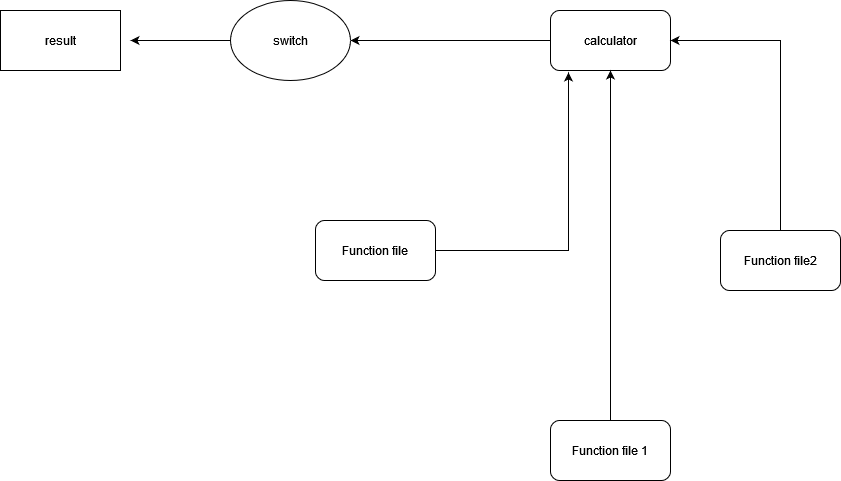

The diagram above was exported from draw.io. Its source (the exported page's mxGraphModel, read from the mxfile embedded in the PNG):
<mxGraphModel dx="1038" dy="528" grid="1" gridSize="10" guides="1" tooltips="1" connect="1" arrows="1" fold="1" page="1" pageScale="1" pageWidth="850" pageHeight="1100" math="0" shadow="0">
  <root>
    <mxCell id="0" />
    <mxCell id="1" parent="0" />
    <mxCell id="6uSymns2CCY8dTBSmakD-8" style="edgeStyle=orthogonalEdgeStyle;rounded=0;orthogonalLoop=1;jettySize=auto;html=1;" edge="1" parent="1" source="6uSymns2CCY8dTBSmakD-1" target="6uSymns2CCY8dTBSmakD-9">
      <mxGeometry relative="1" as="geometry">
        <mxPoint x="440" y="100" as="targetPoint" />
      </mxGeometry>
    </mxCell>
    <mxCell id="6uSymns2CCY8dTBSmakD-1" value="calculator" style="rounded=1;whiteSpace=wrap;html=1;" vertex="1" parent="1">
      <mxGeometry x="660" y="70" width="120" height="60" as="geometry" />
    </mxCell>
    <mxCell id="6uSymns2CCY8dTBSmakD-5" style="edgeStyle=orthogonalEdgeStyle;rounded=0;orthogonalLoop=1;jettySize=auto;html=1;entryX=0.15;entryY=1.033;entryDx=0;entryDy=0;entryPerimeter=0;" edge="1" parent="1" source="6uSymns2CCY8dTBSmakD-2" target="6uSymns2CCY8dTBSmakD-1">
      <mxGeometry relative="1" as="geometry" />
    </mxCell>
    <mxCell id="6uSymns2CCY8dTBSmakD-2" value="Function file" style="rounded=1;whiteSpace=wrap;html=1;" vertex="1" parent="1">
      <mxGeometry x="425" y="280" width="120" height="60" as="geometry" />
    </mxCell>
    <mxCell id="6uSymns2CCY8dTBSmakD-6" style="edgeStyle=orthogonalEdgeStyle;rounded=0;orthogonalLoop=1;jettySize=auto;html=1;entryX=0.5;entryY=1;entryDx=0;entryDy=0;" edge="1" parent="1" source="6uSymns2CCY8dTBSmakD-3" target="6uSymns2CCY8dTBSmakD-1">
      <mxGeometry relative="1" as="geometry" />
    </mxCell>
    <mxCell id="6uSymns2CCY8dTBSmakD-3" value="Function file 1" style="rounded=1;whiteSpace=wrap;html=1;" vertex="1" parent="1">
      <mxGeometry x="660" y="480" width="120" height="60" as="geometry" />
    </mxCell>
    <mxCell id="6uSymns2CCY8dTBSmakD-7" style="edgeStyle=orthogonalEdgeStyle;rounded=0;orthogonalLoop=1;jettySize=auto;html=1;entryX=1;entryY=0.5;entryDx=0;entryDy=0;exitX=0.5;exitY=0;exitDx=0;exitDy=0;" edge="1" parent="1" source="6uSymns2CCY8dTBSmakD-4" target="6uSymns2CCY8dTBSmakD-1">
      <mxGeometry relative="1" as="geometry" />
    </mxCell>
    <mxCell id="6uSymns2CCY8dTBSmakD-4" value="Function file2" style="rounded=1;whiteSpace=wrap;html=1;" vertex="1" parent="1">
      <mxGeometry x="830" y="290" width="120" height="60" as="geometry" />
    </mxCell>
    <mxCell id="6uSymns2CCY8dTBSmakD-11" style="edgeStyle=orthogonalEdgeStyle;rounded=0;orthogonalLoop=1;jettySize=auto;html=1;" edge="1" parent="1" source="6uSymns2CCY8dTBSmakD-9">
      <mxGeometry relative="1" as="geometry">
        <mxPoint x="240" y="100" as="targetPoint" />
      </mxGeometry>
    </mxCell>
    <mxCell id="6uSymns2CCY8dTBSmakD-9" value="switch" style="ellipse;whiteSpace=wrap;html=1;" vertex="1" parent="1">
      <mxGeometry x="340" y="60" width="120" height="80" as="geometry" />
    </mxCell>
    <mxCell id="6uSymns2CCY8dTBSmakD-13" value="result" style="rounded=0;whiteSpace=wrap;html=1;" vertex="1" parent="1">
      <mxGeometry x="110" y="70" width="120" height="60" as="geometry" />
    </mxCell>
  </root>
</mxGraphModel>